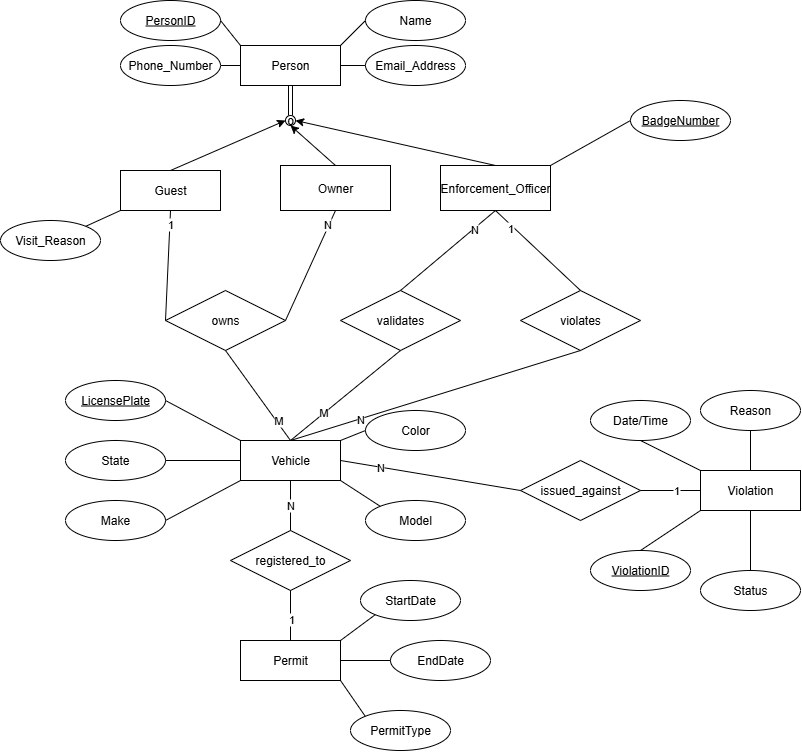

The diagram above was exported from draw.io. Its source (the exported page's mxGraphModel, read from the mxfile embedded in the PNG):
<mxGraphModel dx="346" dy="297" grid="1" gridSize="10" guides="1" tooltips="1" connect="1" arrows="1" fold="1" page="1" pageScale="1" pageWidth="850" pageHeight="1100" math="0" shadow="0">
  <root>
    <mxCell id="0" />
    <mxCell id="1" parent="0" />
    <mxCell id="klbR7V-ea4qFoFyGxN6_-1" value="Vehicle" style="whiteSpace=wrap;html=1;align=center;" parent="1" vertex="1">
      <mxGeometry x="250" y="450" width="100" height="40" as="geometry" />
    </mxCell>
    <mxCell id="klbR7V-ea4qFoFyGxN6_-2" value="Permit" style="whiteSpace=wrap;html=1;align=center;" parent="1" vertex="1">
      <mxGeometry x="250" y="650" width="100" height="40" as="geometry" />
    </mxCell>
    <mxCell id="YbElgSrHSd8oLHd6xlUn-1" value="Owner" style="whiteSpace=wrap;html=1;align=center;" parent="1" vertex="1">
      <mxGeometry x="290" y="175" width="110" height="45" as="geometry" />
    </mxCell>
    <mxCell id="YbElgSrHSd8oLHd6xlUn-2" value="Violation" style="whiteSpace=wrap;html=1;align=center;" parent="1" vertex="1">
      <mxGeometry x="710" y="480" width="100" height="40" as="geometry" />
    </mxCell>
    <mxCell id="YbElgSrHSd8oLHd6xlUn-3" value="Guest" style="whiteSpace=wrap;html=1;align=center;" parent="1" vertex="1">
      <mxGeometry x="130" y="180" width="100" height="40" as="geometry" />
    </mxCell>
    <mxCell id="YbElgSrHSd8oLHd6xlUn-4" value="Enforcement_Officer" style="whiteSpace=wrap;html=1;align=center;" parent="1" vertex="1">
      <mxGeometry x="450" y="175" width="110" height="45" as="geometry" />
    </mxCell>
    <mxCell id="YbElgSrHSd8oLHd6xlUn-5" value="Person" style="whiteSpace=wrap;html=1;align=center;" parent="1" vertex="1">
      <mxGeometry x="250" y="55" width="100" height="40" as="geometry" />
    </mxCell>
    <mxCell id="YbElgSrHSd8oLHd6xlUn-6" value="o" style="ellipse;whiteSpace=wrap;html=1;aspect=fixed;" parent="1" vertex="1">
      <mxGeometry x="295" y="125" width="10" height="10" as="geometry" />
    </mxCell>
    <mxCell id="YbElgSrHSd8oLHd6xlUn-7" value="" style="endArrow=classic;html=1;rounded=0;exitX=0.5;exitY=0;exitDx=0;exitDy=0;entryX=0;entryY=0.5;entryDx=0;entryDy=0;" parent="1" source="YbElgSrHSd8oLHd6xlUn-3" target="YbElgSrHSd8oLHd6xlUn-6" edge="1">
      <mxGeometry width="50" height="50" relative="1" as="geometry">
        <mxPoint x="370" y="185" as="sourcePoint" />
        <mxPoint x="420" y="135" as="targetPoint" />
      </mxGeometry>
    </mxCell>
    <mxCell id="YbElgSrHSd8oLHd6xlUn-8" value="" style="endArrow=classic;html=1;rounded=0;exitX=0.5;exitY=0;exitDx=0;exitDy=0;entryX=1;entryY=0.5;entryDx=0;entryDy=0;" parent="1" source="YbElgSrHSd8oLHd6xlUn-4" target="YbElgSrHSd8oLHd6xlUn-6" edge="1">
      <mxGeometry width="50" height="50" relative="1" as="geometry">
        <mxPoint x="365" y="165" as="sourcePoint" />
        <mxPoint x="340" y="125" as="targetPoint" />
      </mxGeometry>
    </mxCell>
    <mxCell id="YbElgSrHSd8oLHd6xlUn-9" value="" style="endArrow=classic;html=1;rounded=0;exitX=0.5;exitY=0;exitDx=0;exitDy=0;entryX=0.5;entryY=1;entryDx=0;entryDy=0;" parent="1" source="YbElgSrHSd8oLHd6xlUn-1" target="YbElgSrHSd8oLHd6xlUn-6" edge="1">
      <mxGeometry width="50" height="50" relative="1" as="geometry">
        <mxPoint x="370" y="185" as="sourcePoint" />
        <mxPoint x="420" y="135" as="targetPoint" />
      </mxGeometry>
    </mxCell>
    <mxCell id="YbElgSrHSd8oLHd6xlUn-10" value="" style="shape=link;html=1;rounded=0;entryX=0.5;entryY=1;entryDx=0;entryDy=0;exitX=0.5;exitY=0;exitDx=0;exitDy=0;" parent="1" source="YbElgSrHSd8oLHd6xlUn-6" target="YbElgSrHSd8oLHd6xlUn-5" edge="1">
      <mxGeometry relative="1" as="geometry">
        <mxPoint x="320" y="155" as="sourcePoint" />
        <mxPoint x="480" y="155" as="targetPoint" />
      </mxGeometry>
    </mxCell>
    <mxCell id="YbElgSrHSd8oLHd6xlUn-12" value="owns" style="shape=rhombus;perimeter=rhombusPerimeter;whiteSpace=wrap;html=1;align=center;" parent="1" vertex="1">
      <mxGeometry x="175" y="300" width="120" height="60" as="geometry" />
    </mxCell>
    <mxCell id="YbElgSrHSd8oLHd6xlUn-13" value="" style="endArrow=none;html=1;rounded=0;entryX=0;entryY=0.5;entryDx=0;entryDy=0;exitX=0.5;exitY=1;exitDx=0;exitDy=0;" parent="1" source="YbElgSrHSd8oLHd6xlUn-3" target="YbElgSrHSd8oLHd6xlUn-12" edge="1">
      <mxGeometry relative="1" as="geometry">
        <mxPoint x="310" y="275" as="sourcePoint" />
        <mxPoint x="470" y="275" as="targetPoint" />
      </mxGeometry>
    </mxCell>
    <mxCell id="z7nnrQH8epLcwgf1RVcF-15" value="1" style="edgeLabel;html=1;align=center;verticalAlign=middle;resizable=0;points=[];" vertex="1" connectable="0" parent="YbElgSrHSd8oLHd6xlUn-13">
      <mxGeometry x="-0.7488" relative="1" as="geometry">
        <mxPoint as="offset" />
      </mxGeometry>
    </mxCell>
    <mxCell id="YbElgSrHSd8oLHd6xlUn-14" value="" style="endArrow=none;html=1;rounded=0;exitX=1;exitY=0.5;exitDx=0;exitDy=0;entryX=0.5;entryY=1;entryDx=0;entryDy=0;" parent="1" source="YbElgSrHSd8oLHd6xlUn-12" target="YbElgSrHSd8oLHd6xlUn-1" edge="1">
      <mxGeometry relative="1" as="geometry">
        <mxPoint x="310" y="275" as="sourcePoint" />
        <mxPoint x="470" y="275" as="targetPoint" />
      </mxGeometry>
    </mxCell>
    <mxCell id="z7nnrQH8epLcwgf1RVcF-11" value="N" style="edgeLabel;html=1;align=center;verticalAlign=middle;resizable=0;points=[];" vertex="1" connectable="0" parent="YbElgSrHSd8oLHd6xlUn-14">
      <mxGeometry x="0.7342" y="1" relative="1" as="geometry">
        <mxPoint x="-1" as="offset" />
      </mxGeometry>
    </mxCell>
    <mxCell id="YbElgSrHSd8oLHd6xlUn-15" value="" style="endArrow=none;html=1;rounded=0;entryX=0.5;entryY=0;entryDx=0;entryDy=0;exitX=0.5;exitY=1;exitDx=0;exitDy=0;" parent="1" source="YbElgSrHSd8oLHd6xlUn-12" target="klbR7V-ea4qFoFyGxN6_-1" edge="1">
      <mxGeometry relative="1" as="geometry">
        <mxPoint x="235" y="390" as="sourcePoint" />
        <mxPoint x="470" y="385" as="targetPoint" />
      </mxGeometry>
    </mxCell>
    <mxCell id="z7nnrQH8epLcwgf1RVcF-16" value="M" style="edgeLabel;html=1;align=center;verticalAlign=middle;resizable=0;points=[];" vertex="1" connectable="0" parent="YbElgSrHSd8oLHd6xlUn-15">
      <mxGeometry x="0.5889" y="3" relative="1" as="geometry">
        <mxPoint x="-1" as="offset" />
      </mxGeometry>
    </mxCell>
    <mxCell id="YbElgSrHSd8oLHd6xlUn-16" value="validates" style="shape=rhombus;perimeter=rhombusPerimeter;whiteSpace=wrap;html=1;align=center;" parent="1" vertex="1">
      <mxGeometry x="350" y="300" width="120" height="60" as="geometry" />
    </mxCell>
    <mxCell id="YbElgSrHSd8oLHd6xlUn-17" value="" style="endArrow=none;html=1;rounded=0;exitX=0.5;exitY=0;exitDx=0;exitDy=0;entryX=0.5;entryY=1;entryDx=0;entryDy=0;" parent="1" source="klbR7V-ea4qFoFyGxN6_-1" target="YbElgSrHSd8oLHd6xlUn-16" edge="1">
      <mxGeometry relative="1" as="geometry">
        <mxPoint x="310" y="385" as="sourcePoint" />
        <mxPoint x="410" y="390" as="targetPoint" />
      </mxGeometry>
    </mxCell>
    <mxCell id="z7nnrQH8epLcwgf1RVcF-19" value="M" style="edgeLabel;html=1;align=center;verticalAlign=middle;resizable=0;points=[];" vertex="1" connectable="0" parent="YbElgSrHSd8oLHd6xlUn-17">
      <mxGeometry x="-0.3843" y="1" relative="1" as="geometry">
        <mxPoint as="offset" />
      </mxGeometry>
    </mxCell>
    <mxCell id="YbElgSrHSd8oLHd6xlUn-18" value="" style="endArrow=none;html=1;rounded=0;entryX=0.5;entryY=0;entryDx=0;entryDy=0;exitX=0.5;exitY=1;exitDx=0;exitDy=0;" parent="1" source="YbElgSrHSd8oLHd6xlUn-4" target="YbElgSrHSd8oLHd6xlUn-16" edge="1">
      <mxGeometry relative="1" as="geometry">
        <mxPoint x="310" y="355" as="sourcePoint" />
        <mxPoint x="470" y="355" as="targetPoint" />
      </mxGeometry>
    </mxCell>
    <mxCell id="z7nnrQH8epLcwgf1RVcF-17" value="N" style="edgeLabel;html=1;align=center;verticalAlign=middle;resizable=0;points=[];" vertex="1" connectable="0" parent="YbElgSrHSd8oLHd6xlUn-18">
      <mxGeometry x="-0.5401" relative="1" as="geometry">
        <mxPoint as="offset" />
      </mxGeometry>
    </mxCell>
    <mxCell id="YbElgSrHSd8oLHd6xlUn-19" value="&lt;u&gt;PersonID&lt;/u&gt;" style="ellipse;whiteSpace=wrap;html=1;align=center;" parent="1" vertex="1">
      <mxGeometry x="130" y="10" width="100" height="40" as="geometry" />
    </mxCell>
    <mxCell id="YbElgSrHSd8oLHd6xlUn-20" value="" style="endArrow=none;html=1;rounded=0;entryX=0;entryY=0;entryDx=0;entryDy=0;exitX=1;exitY=0.5;exitDx=0;exitDy=0;" parent="1" source="YbElgSrHSd8oLHd6xlUn-19" target="YbElgSrHSd8oLHd6xlUn-5" edge="1">
      <mxGeometry relative="1" as="geometry">
        <mxPoint x="180" y="110" as="sourcePoint" />
        <mxPoint x="340" y="110" as="targetPoint" />
      </mxGeometry>
    </mxCell>
    <mxCell id="YbElgSrHSd8oLHd6xlUn-21" value="Name" style="ellipse;whiteSpace=wrap;html=1;align=center;" parent="1" vertex="1">
      <mxGeometry x="375" y="10" width="100" height="40" as="geometry" />
    </mxCell>
    <mxCell id="YbElgSrHSd8oLHd6xlUn-22" value="" style="endArrow=none;html=1;rounded=0;exitX=0;exitY=0.5;exitDx=0;exitDy=0;entryX=1;entryY=0;entryDx=0;entryDy=0;" parent="1" source="YbElgSrHSd8oLHd6xlUn-21" target="YbElgSrHSd8oLHd6xlUn-5" edge="1">
      <mxGeometry relative="1" as="geometry">
        <mxPoint x="240" y="140" as="sourcePoint" />
        <mxPoint x="340" y="40" as="targetPoint" />
      </mxGeometry>
    </mxCell>
    <mxCell id="YbElgSrHSd8oLHd6xlUn-24" value="" style="endArrow=none;html=1;rounded=0;entryX=0;entryY=0.5;entryDx=0;entryDy=0;exitX=1;exitY=0.5;exitDx=0;exitDy=0;" parent="1" source="YbElgSrHSd8oLHd6xlUn-25" target="YbElgSrHSd8oLHd6xlUn-5" edge="1">
      <mxGeometry relative="1" as="geometry">
        <mxPoint x="229.99999999999955" y="74.99999999999994" as="sourcePoint" />
        <mxPoint x="340" y="160" as="targetPoint" />
      </mxGeometry>
    </mxCell>
    <mxCell id="YbElgSrHSd8oLHd6xlUn-25" value="Phone_Number" style="ellipse;whiteSpace=wrap;html=1;align=center;" parent="1" vertex="1">
      <mxGeometry x="130" y="55" width="100" height="40" as="geometry" />
    </mxCell>
    <mxCell id="YbElgSrHSd8oLHd6xlUn-26" value="Email_Address" style="ellipse;whiteSpace=wrap;html=1;align=center;" parent="1" vertex="1">
      <mxGeometry x="375" y="55" width="100" height="40" as="geometry" />
    </mxCell>
    <mxCell id="YbElgSrHSd8oLHd6xlUn-27" value="" style="endArrow=none;html=1;rounded=0;entryX=1;entryY=0.5;entryDx=0;entryDy=0;exitX=0;exitY=0.5;exitDx=0;exitDy=0;" parent="1" source="YbElgSrHSd8oLHd6xlUn-26" target="YbElgSrHSd8oLHd6xlUn-5" edge="1">
      <mxGeometry relative="1" as="geometry">
        <mxPoint x="280" y="190" as="sourcePoint" />
        <mxPoint x="440" y="190" as="targetPoint" />
      </mxGeometry>
    </mxCell>
    <mxCell id="YbElgSrHSd8oLHd6xlUn-28" value="PermitType" style="ellipse;whiteSpace=wrap;html=1;align=center;" parent="1" vertex="1">
      <mxGeometry x="360" y="720" width="100" height="40" as="geometry" />
    </mxCell>
    <mxCell id="YbElgSrHSd8oLHd6xlUn-31" value="violates" style="shape=rhombus;perimeter=rhombusPerimeter;whiteSpace=wrap;html=1;align=center;" parent="1" vertex="1">
      <mxGeometry x="530" y="300" width="120" height="60" as="geometry" />
    </mxCell>
    <mxCell id="YbElgSrHSd8oLHd6xlUn-32" value="" style="endArrow=none;html=1;rounded=0;entryX=0.5;entryY=1;entryDx=0;entryDy=0;exitX=0.5;exitY=0;exitDx=0;exitDy=0;" parent="1" source="klbR7V-ea4qFoFyGxN6_-1" target="YbElgSrHSd8oLHd6xlUn-31" edge="1">
      <mxGeometry relative="1" as="geometry">
        <mxPoint x="300" y="420" as="sourcePoint" />
        <mxPoint x="460" y="420" as="targetPoint" />
      </mxGeometry>
    </mxCell>
    <mxCell id="z7nnrQH8epLcwgf1RVcF-20" value="N" style="edgeLabel;html=1;align=center;verticalAlign=middle;resizable=0;points=[];" vertex="1" connectable="0" parent="YbElgSrHSd8oLHd6xlUn-32">
      <mxGeometry x="-0.5186" relative="1" as="geometry">
        <mxPoint as="offset" />
      </mxGeometry>
    </mxCell>
    <mxCell id="YbElgSrHSd8oLHd6xlUn-33" value="" style="endArrow=none;html=1;rounded=0;entryX=0.5;entryY=0;entryDx=0;entryDy=0;exitX=0.5;exitY=1;exitDx=0;exitDy=0;" parent="1" source="YbElgSrHSd8oLHd6xlUn-4" target="YbElgSrHSd8oLHd6xlUn-31" edge="1">
      <mxGeometry relative="1" as="geometry">
        <mxPoint x="300" y="420" as="sourcePoint" />
        <mxPoint x="460" y="420" as="targetPoint" />
      </mxGeometry>
    </mxCell>
    <mxCell id="z7nnrQH8epLcwgf1RVcF-18" value="1" style="edgeLabel;html=1;align=center;verticalAlign=middle;resizable=0;points=[];" vertex="1" connectable="0" parent="YbElgSrHSd8oLHd6xlUn-33">
      <mxGeometry x="-0.6136" y="-3" relative="1" as="geometry">
        <mxPoint as="offset" />
      </mxGeometry>
    </mxCell>
    <mxCell id="YbElgSrHSd8oLHd6xlUn-34" value="registered_to" style="shape=rhombus;perimeter=rhombusPerimeter;whiteSpace=wrap;html=1;align=center;" parent="1" vertex="1">
      <mxGeometry x="240" y="540" width="120" height="60" as="geometry" />
    </mxCell>
    <mxCell id="YbElgSrHSd8oLHd6xlUn-37" value="" style="endArrow=none;html=1;rounded=0;entryX=0;entryY=0;entryDx=0;entryDy=0;exitX=1;exitY=1;exitDx=0;exitDy=0;" parent="1" source="klbR7V-ea4qFoFyGxN6_-2" target="YbElgSrHSd8oLHd6xlUn-28" edge="1">
      <mxGeometry relative="1" as="geometry">
        <mxPoint x="505" y="575" as="sourcePoint" />
        <mxPoint x="665" y="575" as="targetPoint" />
      </mxGeometry>
    </mxCell>
    <mxCell id="YbElgSrHSd8oLHd6xlUn-38" value="issued_against" style="shape=rhombus;perimeter=rhombusPerimeter;whiteSpace=wrap;html=1;align=center;" parent="1" vertex="1">
      <mxGeometry x="530" y="470" width="120" height="60" as="geometry" />
    </mxCell>
    <mxCell id="YbElgSrHSd8oLHd6xlUn-40" value="" style="endArrow=none;html=1;rounded=0;entryX=0;entryY=0.5;entryDx=0;entryDy=0;exitX=1;exitY=0.5;exitDx=0;exitDy=0;" parent="1" source="klbR7V-ea4qFoFyGxN6_-1" target="YbElgSrHSd8oLHd6xlUn-38" edge="1">
      <mxGeometry relative="1" as="geometry">
        <mxPoint x="520" y="510" as="sourcePoint" />
        <mxPoint x="425" y="470" as="targetPoint" />
      </mxGeometry>
    </mxCell>
    <mxCell id="z7nnrQH8epLcwgf1RVcF-23" value="N" style="edgeLabel;html=1;align=center;verticalAlign=middle;resizable=0;points=[];" vertex="1" connectable="0" parent="YbElgSrHSd8oLHd6xlUn-40">
      <mxGeometry x="-0.5568" relative="1" as="geometry">
        <mxPoint as="offset" />
      </mxGeometry>
    </mxCell>
    <mxCell id="YbElgSrHSd8oLHd6xlUn-41" value="" style="endArrow=none;html=1;rounded=0;entryX=0;entryY=0.5;entryDx=0;entryDy=0;exitX=1;exitY=0.5;exitDx=0;exitDy=0;" parent="1" source="YbElgSrHSd8oLHd6xlUn-38" target="YbElgSrHSd8oLHd6xlUn-2" edge="1">
      <mxGeometry relative="1" as="geometry">
        <mxPoint x="520" y="480" as="sourcePoint" />
        <mxPoint x="680" y="480" as="targetPoint" />
      </mxGeometry>
    </mxCell>
    <mxCell id="z7nnrQH8epLcwgf1RVcF-24" value="1" style="edgeLabel;html=1;align=center;verticalAlign=middle;resizable=0;points=[];" vertex="1" connectable="0" parent="YbElgSrHSd8oLHd6xlUn-41">
      <mxGeometry x="0.1908" relative="1" as="geometry">
        <mxPoint as="offset" />
      </mxGeometry>
    </mxCell>
    <mxCell id="YbElgSrHSd8oLHd6xlUn-42" value="N" style="endArrow=none;html=1;rounded=0;exitX=0.5;exitY=1;exitDx=0;exitDy=0;" parent="1" source="klbR7V-ea4qFoFyGxN6_-1" edge="1">
      <mxGeometry relative="1" as="geometry">
        <mxPoint x="370" y="560" as="sourcePoint" />
        <mxPoint x="300" y="540" as="targetPoint" />
      </mxGeometry>
    </mxCell>
    <mxCell id="YbElgSrHSd8oLHd6xlUn-43" value="" style="endArrow=none;html=1;rounded=0;entryX=0.5;entryY=0;entryDx=0;entryDy=0;exitX=0.5;exitY=1;exitDx=0;exitDy=0;" parent="1" source="YbElgSrHSd8oLHd6xlUn-34" target="klbR7V-ea4qFoFyGxN6_-2" edge="1">
      <mxGeometry relative="1" as="geometry">
        <mxPoint x="370" y="760" as="sourcePoint" />
        <mxPoint x="530" y="760" as="targetPoint" />
      </mxGeometry>
    </mxCell>
    <mxCell id="z7nnrQH8epLcwgf1RVcF-22" value="1" style="edgeLabel;html=1;align=center;verticalAlign=middle;resizable=0;points=[];" vertex="1" connectable="0" parent="YbElgSrHSd8oLHd6xlUn-43">
      <mxGeometry x="0.1407" y="1" relative="1" as="geometry">
        <mxPoint as="offset" />
      </mxGeometry>
    </mxCell>
    <mxCell id="YbElgSrHSd8oLHd6xlUn-45" value="StartDate" style="ellipse;whiteSpace=wrap;html=1;align=center;" parent="1" vertex="1">
      <mxGeometry x="370" y="590" width="100" height="40" as="geometry" />
    </mxCell>
    <mxCell id="YbElgSrHSd8oLHd6xlUn-46" value="" style="endArrow=none;html=1;rounded=0;entryX=1;entryY=0;entryDx=0;entryDy=0;exitX=0;exitY=1;exitDx=0;exitDy=0;" parent="1" source="YbElgSrHSd8oLHd6xlUn-45" target="klbR7V-ea4qFoFyGxN6_-2" edge="1">
      <mxGeometry relative="1" as="geometry">
        <mxPoint x="190" y="700" as="sourcePoint" />
        <mxPoint x="350" y="700" as="targetPoint" />
      </mxGeometry>
    </mxCell>
    <mxCell id="YbElgSrHSd8oLHd6xlUn-47" value="End&lt;span style=&quot;background-color: transparent; color: light-dark(rgb(0, 0, 0), rgb(255, 255, 255));&quot;&gt;Date&lt;/span&gt;" style="ellipse;whiteSpace=wrap;html=1;align=center;" parent="1" vertex="1">
      <mxGeometry x="400" y="650" width="100" height="40" as="geometry" />
    </mxCell>
    <mxCell id="YbElgSrHSd8oLHd6xlUn-48" value="" style="endArrow=none;html=1;rounded=0;entryX=0;entryY=0.5;entryDx=0;entryDy=0;exitX=1;exitY=0.5;exitDx=0;exitDy=0;" parent="1" source="klbR7V-ea4qFoFyGxN6_-2" target="YbElgSrHSd8oLHd6xlUn-47" edge="1">
      <mxGeometry relative="1" as="geometry">
        <mxPoint x="250" y="700" as="sourcePoint" />
        <mxPoint x="410" y="700" as="targetPoint" />
      </mxGeometry>
    </mxCell>
    <mxCell id="YbElgSrHSd8oLHd6xlUn-50" value="&lt;u&gt;LicensePlate&lt;/u&gt;" style="ellipse;whiteSpace=wrap;html=1;align=center;" parent="1" vertex="1">
      <mxGeometry x="75" y="390" width="100" height="40" as="geometry" />
    </mxCell>
    <mxCell id="YbElgSrHSd8oLHd6xlUn-51" value="" style="endArrow=none;html=1;rounded=0;entryX=0;entryY=0;entryDx=0;entryDy=0;exitX=1;exitY=0.5;exitDx=0;exitDy=0;" parent="1" source="YbElgSrHSd8oLHd6xlUn-50" target="klbR7V-ea4qFoFyGxN6_-1" edge="1">
      <mxGeometry relative="1" as="geometry">
        <mxPoint x="173" y="433" as="sourcePoint" />
        <mxPoint x="300" y="430" as="targetPoint" />
      </mxGeometry>
    </mxCell>
    <mxCell id="YbElgSrHSd8oLHd6xlUn-52" value="State" style="ellipse;whiteSpace=wrap;html=1;align=center;" parent="1" vertex="1">
      <mxGeometry x="75" y="450" width="100" height="40" as="geometry" />
    </mxCell>
    <mxCell id="YbElgSrHSd8oLHd6xlUn-53" value="" style="endArrow=none;html=1;rounded=0;entryX=0;entryY=0.5;entryDx=0;entryDy=0;exitX=1;exitY=0.5;exitDx=0;exitDy=0;" parent="1" source="YbElgSrHSd8oLHd6xlUn-52" target="klbR7V-ea4qFoFyGxN6_-1" edge="1">
      <mxGeometry relative="1" as="geometry">
        <mxPoint x="140" y="480" as="sourcePoint" />
        <mxPoint x="300" y="480" as="targetPoint" />
      </mxGeometry>
    </mxCell>
    <mxCell id="YbElgSrHSd8oLHd6xlUn-54" value="Make" style="ellipse;whiteSpace=wrap;html=1;align=center;" parent="1" vertex="1">
      <mxGeometry x="75" y="510" width="100" height="40" as="geometry" />
    </mxCell>
    <mxCell id="YbElgSrHSd8oLHd6xlUn-56" value="" style="endArrow=none;html=1;rounded=0;exitX=1;exitY=0.5;exitDx=0;exitDy=0;entryX=0;entryY=1;entryDx=0;entryDy=0;" parent="1" source="YbElgSrHSd8oLHd6xlUn-54" target="klbR7V-ea4qFoFyGxN6_-1" edge="1">
      <mxGeometry relative="1" as="geometry">
        <mxPoint x="140" y="480" as="sourcePoint" />
        <mxPoint x="300" y="480" as="targetPoint" />
      </mxGeometry>
    </mxCell>
    <mxCell id="YbElgSrHSd8oLHd6xlUn-57" value="Model" style="ellipse;whiteSpace=wrap;html=1;align=center;" parent="1" vertex="1">
      <mxGeometry x="375" y="510" width="100" height="40" as="geometry" />
    </mxCell>
    <mxCell id="YbElgSrHSd8oLHd6xlUn-58" value="" style="endArrow=none;html=1;rounded=0;entryX=0;entryY=0;entryDx=0;entryDy=0;exitX=1;exitY=1;exitDx=0;exitDy=0;" parent="1" source="klbR7V-ea4qFoFyGxN6_-1" target="YbElgSrHSd8oLHd6xlUn-57" edge="1">
      <mxGeometry relative="1" as="geometry">
        <mxPoint x="270" y="560" as="sourcePoint" />
        <mxPoint x="430" y="560" as="targetPoint" />
      </mxGeometry>
    </mxCell>
    <mxCell id="YbElgSrHSd8oLHd6xlUn-59" value="Color" style="ellipse;whiteSpace=wrap;html=1;align=center;" parent="1" vertex="1">
      <mxGeometry x="375" y="420" width="100" height="40" as="geometry" />
    </mxCell>
    <mxCell id="YbElgSrHSd8oLHd6xlUn-60" value="" style="endArrow=none;html=1;rounded=0;entryX=0;entryY=0.5;entryDx=0;entryDy=0;exitX=1;exitY=0;exitDx=0;exitDy=0;" parent="1" source="klbR7V-ea4qFoFyGxN6_-1" target="YbElgSrHSd8oLHd6xlUn-59" edge="1">
      <mxGeometry relative="1" as="geometry">
        <mxPoint x="310" y="560" as="sourcePoint" />
        <mxPoint x="470" y="560" as="targetPoint" />
      </mxGeometry>
    </mxCell>
    <mxCell id="YbElgSrHSd8oLHd6xlUn-61" value="Visit_Reason" style="ellipse;whiteSpace=wrap;html=1;align=center;" parent="1" vertex="1">
      <mxGeometry x="10" y="230" width="100" height="40" as="geometry" />
    </mxCell>
    <mxCell id="YbElgSrHSd8oLHd6xlUn-62" value="" style="endArrow=none;html=1;rounded=0;entryX=0;entryY=1;entryDx=0;entryDy=0;exitX=1;exitY=0;exitDx=0;exitDy=0;" parent="1" source="YbElgSrHSd8oLHd6xlUn-61" target="YbElgSrHSd8oLHd6xlUn-3" edge="1">
      <mxGeometry relative="1" as="geometry">
        <mxPoint x="110" y="410" as="sourcePoint" />
        <mxPoint x="120" y="220" as="targetPoint" />
      </mxGeometry>
    </mxCell>
    <mxCell id="YbElgSrHSd8oLHd6xlUn-63" value="&lt;u&gt;BadgeNumber&lt;/u&gt;" style="ellipse;whiteSpace=wrap;html=1;align=center;" parent="1" vertex="1">
      <mxGeometry x="640" y="110" width="100" height="40" as="geometry" />
    </mxCell>
    <mxCell id="YbElgSrHSd8oLHd6xlUn-64" value="" style="endArrow=none;html=1;rounded=0;entryX=0;entryY=0.5;entryDx=0;entryDy=0;exitX=1;exitY=0;exitDx=0;exitDy=0;" parent="1" source="YbElgSrHSd8oLHd6xlUn-4" target="YbElgSrHSd8oLHd6xlUn-63" edge="1">
      <mxGeometry relative="1" as="geometry">
        <mxPoint x="480" y="220" as="sourcePoint" />
        <mxPoint x="640" y="220" as="targetPoint" />
      </mxGeometry>
    </mxCell>
    <mxCell id="z7nnrQH8epLcwgf1RVcF-1" value="&lt;u&gt;ViolationID&lt;/u&gt;" style="ellipse;whiteSpace=wrap;html=1;align=center;" vertex="1" parent="1">
      <mxGeometry x="600" y="560" width="100" height="40" as="geometry" />
    </mxCell>
    <mxCell id="z7nnrQH8epLcwgf1RVcF-2" value="" style="endArrow=none;html=1;rounded=0;entryX=0;entryY=1;entryDx=0;entryDy=0;exitX=0.5;exitY=0;exitDx=0;exitDy=0;" edge="1" parent="1" source="z7nnrQH8epLcwgf1RVcF-1" target="YbElgSrHSd8oLHd6xlUn-2">
      <mxGeometry relative="1" as="geometry">
        <mxPoint x="640" y="600" as="sourcePoint" />
        <mxPoint x="800" y="600" as="targetPoint" />
      </mxGeometry>
    </mxCell>
    <mxCell id="z7nnrQH8epLcwgf1RVcF-3" value="Date/Time" style="ellipse;whiteSpace=wrap;html=1;align=center;" vertex="1" parent="1">
      <mxGeometry x="600" y="410" width="100" height="40" as="geometry" />
    </mxCell>
    <mxCell id="z7nnrQH8epLcwgf1RVcF-4" value="" style="endArrow=none;html=1;rounded=0;entryX=0;entryY=0;entryDx=0;entryDy=0;exitX=0.5;exitY=1;exitDx=0;exitDy=0;" edge="1" parent="1" source="z7nnrQH8epLcwgf1RVcF-3" target="YbElgSrHSd8oLHd6xlUn-2">
      <mxGeometry relative="1" as="geometry">
        <mxPoint x="630" y="570" as="sourcePoint" />
        <mxPoint x="790" y="570" as="targetPoint" />
      </mxGeometry>
    </mxCell>
    <mxCell id="z7nnrQH8epLcwgf1RVcF-5" value="Reason" style="ellipse;whiteSpace=wrap;html=1;align=center;" vertex="1" parent="1">
      <mxGeometry x="710" y="400" width="100" height="40" as="geometry" />
    </mxCell>
    <mxCell id="z7nnrQH8epLcwgf1RVcF-6" value="Status" style="ellipse;whiteSpace=wrap;html=1;align=center;" vertex="1" parent="1">
      <mxGeometry x="710" y="580" width="100" height="40" as="geometry" />
    </mxCell>
    <mxCell id="z7nnrQH8epLcwgf1RVcF-7" value="" style="endArrow=none;html=1;rounded=0;entryX=0.5;entryY=0;entryDx=0;entryDy=0;exitX=0.5;exitY=1;exitDx=0;exitDy=0;" edge="1" parent="1" source="YbElgSrHSd8oLHd6xlUn-2" target="z7nnrQH8epLcwgf1RVcF-6">
      <mxGeometry relative="1" as="geometry">
        <mxPoint x="630" y="570" as="sourcePoint" />
        <mxPoint x="790" y="570" as="targetPoint" />
      </mxGeometry>
    </mxCell>
    <mxCell id="z7nnrQH8epLcwgf1RVcF-9" value="" style="endArrow=none;html=1;rounded=0;entryX=0.5;entryY=0;entryDx=0;entryDy=0;exitX=0.5;exitY=1;exitDx=0;exitDy=0;" edge="1" parent="1" source="z7nnrQH8epLcwgf1RVcF-5" target="YbElgSrHSd8oLHd6xlUn-2">
      <mxGeometry relative="1" as="geometry">
        <mxPoint x="630" y="570" as="sourcePoint" />
        <mxPoint x="790" y="570" as="targetPoint" />
      </mxGeometry>
    </mxCell>
  </root>
</mxGraphModel>